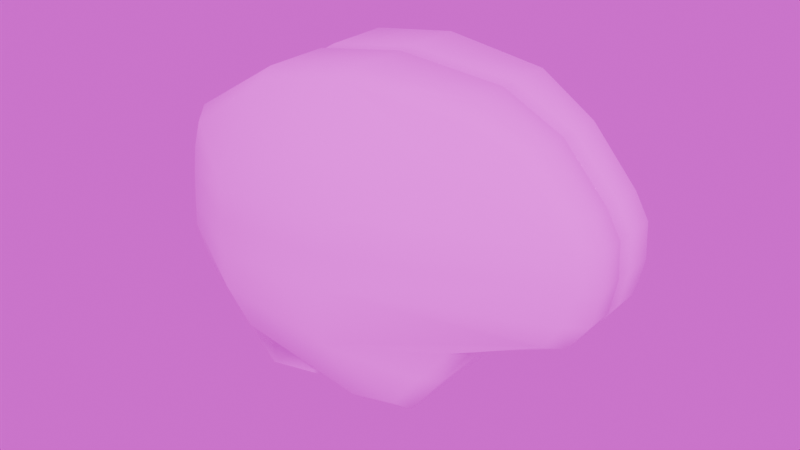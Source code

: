 # Source: brain.blend  (saved by Blender 4.5.90; exported with 4.5.12 LTS)
import bpy
from mathutils import Matrix  # noqa: F401  (used for matrix-valued properties, if any)

bpy.ops.wm.read_factory_settings(use_empty=True)
scene = bpy.context.scene
scene.name = 'Scene'

# ---- collections
col_collection = bpy.data.collections.new('Collection'); scene.collection.children.link(col_collection)

# ---- images (referenced by path relative to the original .blend; pixels are not part of the script)
import os
ASSET_DIR = os.environ.get("B2B_ASSET_DIR", "")  # directory of the original .blend (textures are referenced by path, not embedded)
HERE = os.path.dirname(os.path.abspath(__file__))  # packed textures are extracted next to this script under _unpacked/

def load_image(name, relpath, width, height, colorspace="sRGB"):
    """Load a texture the original file referenced (path relative to the .blend, or extracted next to this script)."""
    p = next((c for c in (os.path.join(HERE, relpath), os.path.join(ASSET_DIR, relpath)) if relpath and os.path.exists(c)), "")
    if p:
        img = bpy.data.images.load(p, check_existing=True)
        img.name = name
    else:  # same state as the original file: an image datablock whose file is absent (Cycles renders it pink)
        img = bpy.data.images.new(name, width, height)
        img.source = "FILE"
        img.filepath = "//" + (relpath or name)
    img.colorspace_settings.name = colorspace
    return img
img_textureatlass___flesh_png = load_image('TextureAtlass - Flesh.png', 'TextureAtlass - Flesh.png', 1024, 1024, 'sRGB')
img_studio_small_09_4k_exr = load_image('studio_small_09_4k.exr', 'studio_small_09_4k.exr', 1024, 1024, 'Linear Rec.709')

# ---- materials (node trees are filled in below, after node groups)
mat_material_003 = bpy.data.materials.new('Material.003')
mat_material_002 = bpy.data.materials.new('Material.002')

# ---- material node trees
mat_material_003.use_nodes = True; mat_material_003.node_tree.nodes.clear()
_N = mat_material_003.node_tree.nodes; _L = mat_material_003.node_tree.links
n0 = _N.new('ShaderNodeBsdfPrincipled'); n0.name = 'Principled BSDF'; n0.location = (1973, 194)
n0.inputs[2].default_value = 1.0
n0.inputs[3].default_value = 1.2
n0.inputs[20].default_value = 1.0
n0.inputs[22].default_value = (1.0, 0.5132, 0.5442, 1.0)
n1 = _N.new('ShaderNodeOutputMaterial'); n1.name = 'Material Output'; n1.location = (2372, 100)
n2 = _N.new('ShaderNodeMapping'); n2.name = 'Mapping'; n2.location = (-1298, 198)
n2.inputs[2].default_value = (0.0, 0.0, 0.6981)
n2.inputs[3].default_value = (0.7, 1.0, 1.0)
n3 = _N.new('ShaderNodeTexCoord'); n3.name = 'Texture Coordinate'; n3.location = (-1478, 198)
n4 = _N.new('ShaderNodeValToRGB'); n4.name = 'Color Ramp'; n4.location = (-6, 181)
while len(n4.color_ramp.elements) > 1: n4.color_ramp.elements.remove(n4.color_ramp.elements[-1])
n4.color_ramp.elements[0].position = 0.1127; n4.color_ramp.elements[0].color = (0.0, 0.0, 0.0, 1.0)
_e = n4.color_ramp.elements.new(1.0); _e.color = (1.0, 1.0, 1.0, 1.0)
n5 = _N.new('ShaderNodeTexVoronoi'); n5.name = 'Voronoi Texture'; n5.location = (-1092, 233)
n5.inputs[2].default_value = 25.0
n5.inputs[4].default_value = 0.0
n5.inputs[6].default_value = 0.5533
n5.inputs[8].default_value = 0.6
n6 = _N.new('ShaderNodeInvert'); n6.name = 'Invert Color'; n6.location = (-818, 205)
n6.inputs[0].default_value = 0.7
n7 = _N.new('ShaderNodeMapping'); n7.name = 'Mapping.001'; n7.location = (-1290, -200)
n7.inputs[2].default_value = (0.0, 0.0, 0.6981)
n7.inputs[3].default_value = (0.7, 0.7, 1.0)
n8 = _N.new('ShaderNodeTexCoord'); n8.name = 'Texture Coordinate.001'; n8.location = (-1470, -200)
n9 = _N.new('ShaderNodeTexVoronoi'); n9.name = 'Voronoi Texture.001'; n9.location = (-1084, -165)
n9.inputs[2].default_value = 25.0
n9.inputs[8].default_value = 0.7
n10 = _N.new('ShaderNodeInvert'); n10.name = 'Invert Color.001'; n10.location = (-846, -41)
n10.inputs[0].default_value = 0.8
n11 = _N.new('ShaderNodeMix'); n11.name = 'Mix'; n11.location = (-522, 147)
n11.data_type = 'RGBA'
n11.blend_type = 'DARKEN'
n11.inputs[0].default_value = 1.0
n12 = _N.new('ShaderNodeBrightContrast'); n12.name = 'Brightness/Contrast'; n12.location = (-225, 157)
n12.inputs[1].default_value = -0.3
n12.inputs[2].default_value = -0.7
n13 = _N.new('ShaderNodeMix'); n13.name = 'Mix.001'; n13.location = (691, 219)
n13.data_type = 'RGBA'
n13.blend_type = 'OVERLAY'
n13.inputs[0].default_value = 1.0
n13.inputs[6].default_value = (0.5972, 0.1812, 0.2423, 1.0)
n14 = _N.new('ShaderNodeBump'); n14.name = 'Bump'; n14.location = (1587, 93)
n14.inputs[1].default_value = 0.5
n15 = _N.new('ShaderNodeTexImage'); n15.name = 'Image Texture'; n15.location = (606, 564)
n15.image = img_textureatlass___flesh_png
n16 = _N.new('ShaderNodeTexWave'); n16.name = 'Wave Texture'; n16.location = (94, -222)
n16.bands_direction = 'DIAGONAL'
n16.inputs[1].default_value = 4.7
n16.inputs[2].default_value = -25.0
n17 = _N.new('ShaderNodeValToRGB'); n17.name = 'Color Ramp.001'; n17.location = (359, -217)
n17.color_ramp.interpolation = 'EASE'
while len(n17.color_ramp.elements) > 1: n17.color_ramp.elements.remove(n17.color_ramp.elements[-1])
n17.color_ramp.elements[0].position = 0.0; n17.color_ramp.elements[0].color = (0.0, 0.0, 0.0, 1.0)
_e = n17.color_ramp.elements.new(1.0); _e.color = (1.0, 0.4384, 0.4707, 1.0)
n18 = _N.new('ShaderNodeMapping'); n18.name = 'Mapping.002'; n18.location = (-84, -264)
n19 = _N.new('ShaderNodeTexCoord'); n19.name = 'Texture Coordinate.002'; n19.location = (-264, -264)
n20 = _N.new('ShaderNodeMix'); n20.name = 'Mix.002'; n20.location = (1039, 126)
n20.data_type = 'RGBA'
n20.blend_type = 'MULTIPLY'
n20.inputs[0].default_value = 0.2
n21 = _N.new('ShaderNodeTexNoise'); n21.name = 'Noise Texture'; n21.location = (719, -55)
n21.inputs[3].default_value = 15.0
n21.inputs[4].default_value = 1.0
n22 = _N.new('ShaderNodeMix'); n22.name = 'Mix.003'; n22.location = (1303, 15)
n22.data_type = 'RGBA'
n22.blend_type = 'MULTIPLY'
n22.inputs[0].default_value = 0.2267
_L.new(n2.outputs[0], n5.inputs[0])
_L.new(n7.outputs[0], n9.inputs[0])
_L.new(n10.outputs[0], n11.inputs[7])
_L.new(n6.outputs[0], n11.inputs[6])
_L.new(n5.outputs[0], n6.inputs[1])
_L.new(n9.outputs[0], n10.inputs[1])
_L.new(n8.outputs[2], n7.inputs[0])
_L.new(n3.outputs[2], n2.inputs[0])
_L.new(n11.outputs[2], n12.inputs[0])
_L.new(n4.outputs[0], n13.inputs[7])
_L.new(n16.outputs[0], n17.inputs[0])
_L.new(n18.outputs[0], n16.inputs[0])
_L.new(n19.outputs[2], n18.inputs[0])
_L.new(n12.outputs[0], n4.inputs[0])
_L.new(n13.outputs[2], n20.inputs[6])
_L.new(n21.outputs[0], n20.inputs[7])
_L.new(n20.outputs[2], n22.inputs[6])
_L.new(n17.outputs[0], n22.inputs[7])
_L.new(n15.outputs[0], n0.inputs[0])
_L.new(n0.outputs[0], n1.inputs[0])
_L.new(n15.outputs[0], n14.inputs[3])
n1.is_active_output = True
mat_material_002.use_nodes = True; mat_material_002.node_tree.nodes.clear()
_N = mat_material_002.node_tree.nodes; _L = mat_material_002.node_tree.links
n0 = _N.new('ShaderNodeOutputMaterial'); n0.name = 'Material Output'; n0.location = (1581, 336)
n1 = _N.new('ShaderNodeBsdfPrincipled'); n1.name = 'Principled BSDF.001'; n1.location = (1220, 296)
n1.inputs[2].default_value = 1.0
n1.inputs[3].default_value = 1.2
n1.inputs[20].default_value = 1.0
n1.inputs[22].default_value = (1.0, 0.5132, 0.5442, 1.0)
n2 = _N.new('ShaderNodeMapping'); n2.name = 'Mapping'; n2.location = (-2051, 300)
n2.inputs[2].default_value = (0.0, 0.0, 0.6981)
n2.inputs[3].default_value = (2.0, 1.0, 1.0)
n3 = _N.new('ShaderNodeTexCoord'); n3.name = 'Texture Coordinate'; n3.location = (-2231, 300)
n4 = _N.new('ShaderNodeValToRGB'); n4.name = 'Color Ramp'; n4.location = (-759, 282)
while len(n4.color_ramp.elements) > 1: n4.color_ramp.elements.remove(n4.color_ramp.elements[-1])
n4.color_ramp.elements[0].position = 0.1127; n4.color_ramp.elements[0].color = (0.0, 0.0, 0.0, 1.0)
_e = n4.color_ramp.elements.new(1.0); _e.color = (1.0, 1.0, 1.0, 1.0)
n5 = _N.new('ShaderNodeTexVoronoi'); n5.name = 'Voronoi Texture'; n5.location = (-1845, 335)
n5.inputs[2].default_value = 50.0
n5.inputs[4].default_value = 0.0
n5.inputs[6].default_value = 0.5533
n5.inputs[8].default_value = 0.35
n6 = _N.new('ShaderNodeInvert'); n6.name = 'Invert Color'; n6.location = (-1571, 307)
n6.inputs[0].default_value = 0.7823
n7 = _N.new('ShaderNodeMapping'); n7.name = 'Mapping.001'; n7.location = (-2043, -100)
n7.inputs[3].default_value = (6.0, 0.3, 1.0)
n8 = _N.new('ShaderNodeTexCoord'); n8.name = 'Texture Coordinate.001'; n8.location = (-2223, -98)
n9 = _N.new('ShaderNodeTexVoronoi'); n9.name = 'Voronoi Texture.001'; n9.location = (-1837, -64)
n9.inputs[2].default_value = 50.0
n9.inputs[8].default_value = 0.8
n10 = _N.new('ShaderNodeInvert'); n10.name = 'Invert Color.001'; n10.location = (-1599, 61)
n11 = _N.new('ShaderNodeMix'); n11.name = 'Mix'; n11.location = (-1275, 249)
n11.data_type = 'RGBA'
n11.blend_type = 'DARKEN'
n11.inputs[0].default_value = 1.0
n12 = _N.new('ShaderNodeBrightContrast'); n12.name = 'Brightness/Contrast'; n12.location = (-978, 258)
n12.inputs[1].default_value = -0.3
n12.inputs[2].default_value = -0.8
n13 = _N.new('ShaderNodeMix'); n13.name = 'Mix.001'; n13.location = (-62, 321)
n13.data_type = 'RGBA'
n13.blend_type = 'OVERLAY'
n13.inputs[0].default_value = 0.9067
n13.inputs[6].default_value = (0.5972, 0.1812, 0.2423, 1.0)
n14 = _N.new('ShaderNodeBump'); n14.name = 'Bump'; n14.location = (804, 195)
n14.inputs[1].default_value = 2.0
n15 = _N.new('ShaderNodeTexImage'); n15.name = 'Image Texture'; n15.location = (-147, 666)
n15.image = img_textureatlass___flesh_png
n16 = _N.new('ShaderNodeTexWave'); n16.name = 'Wave Texture'; n16.location = (-659, -121)
n16.wave_type = 'RINGS'
n16.bands_direction = 'DIAGONAL'
n16.rings_direction = 'Y'
n16.inputs[1].default_value = 25.0
n16.inputs[2].default_value = 15.0
n17 = _N.new('ShaderNodeValToRGB'); n17.name = 'Color Ramp.001'; n17.location = (-394, -116)
n17.color_ramp.interpolation = 'EASE'
while len(n17.color_ramp.elements) > 1: n17.color_ramp.elements.remove(n17.color_ramp.elements[-1])
n17.color_ramp.elements[0].position = 0.0; n17.color_ramp.elements[0].color = (0.08191, 0.01264, 0.01227, 1.0)
_e = n17.color_ramp.elements.new(1.0); _e.color = (0.2042, 0.03705, 0.04947, 1.0)
n18 = _N.new('ShaderNodeMapping'); n18.name = 'Mapping.002'; n18.location = (-837, -162)
n19 = _N.new('ShaderNodeTexCoord'); n19.name = 'Texture Coordinate.002'; n19.location = (-1017, -162)
n20 = _N.new('ShaderNodeTexNoise'); n20.name = 'Noise Texture'; n20.location = (157, -113)
n20.inputs[3].default_value = 15.0
n20.inputs[4].default_value = 1.0
n21 = _N.new('ShaderNodeMix'); n21.name = 'Mix.003'; n21.location = (550, 117)
n21.data_type = 'RGBA'
n21.blend_type = 'MULTIPLY'
n21.inputs[0].default_value = 1.0
n22 = _N.new('ShaderNodeMapping'); n22.name = 'Mapping.003'; n22.location = (-327, 626)
n23 = _N.new('ShaderNodeTexCoord'); n23.name = 'Texture Coordinate.003'; n23.location = (-507, 626)
_L.new(n2.outputs[0], n5.inputs[0])
_L.new(n7.outputs[0], n9.inputs[0])
_L.new(n10.outputs[0], n11.inputs[7])
_L.new(n6.outputs[0], n11.inputs[6])
_L.new(n5.outputs[0], n6.inputs[1])
_L.new(n9.outputs[0], n10.inputs[1])
_L.new(n8.outputs[2], n7.inputs[0])
_L.new(n3.outputs[2], n2.inputs[0])
_L.new(n11.outputs[2], n12.inputs[0])
_L.new(n4.outputs[0], n13.inputs[7])
_L.new(n16.outputs[0], n17.inputs[0])
_L.new(n18.outputs[0], n16.inputs[0])
_L.new(n19.outputs[2], n18.inputs[0])
_L.new(n12.outputs[0], n4.inputs[0])
_L.new(n20.outputs[0], n21.inputs[7])
_L.new(n13.outputs[2], n21.inputs[6])
_L.new(n1.outputs[0], n0.inputs[0])
_L.new(n15.outputs[0], n1.inputs[0])
_L.new(n22.outputs[0], n15.inputs[0])
_L.new(n23.outputs[2], n22.inputs[0])
n0.is_active_output = True

# ---- world
world_world = bpy.data.worlds.new('World'); scene.world = world_world
world_world.use_nodes = True; world_world.node_tree.nodes.clear()
_N = world_world.node_tree.nodes; _L = world_world.node_tree.links
n0 = _N.new('ShaderNodeOutputWorld'); n0.name = 'World Output'; n0.location = (200, 100)
n1 = _N.new('ShaderNodeBackground'); n1.name = 'Background'; n1.location = (-200, 100)
n2 = _N.new('ShaderNodeTexEnvironment'); n2.name = 'Environment Texture'; n2.location = (-490, 75)
n2.image = img_studio_small_09_4k_exr
_L.new(n1.outputs[0], n0.inputs[0])
_L.new(n2.outputs[0], n1.inputs[0])
n0.is_active_output = True
world_world.color = (0.05088, 0.05088, 0.05088)
world_world.sun_shadow_jitter_overblur = 0.0

# ---- meshes
me_cube_001 = bpy.data.meshes.new('Cube.001')
me_cube_001.from_pydata([(-0.5594, -0.6305, -0.3564), (-0.5594, 0.6305, -0.3564), (0.5024, -0.3534, 0.3732), (0.5024, 0.3534, 0.3732), (0.003167, -0.6305, -0.4177), (0.003167, 0.6305, -0.4177), (0.04692, -0.6305, 0.163), (0.001231, -0.6305, -0.1624), (0.0141, -0.6305, 0.0001723), (0.04692, 0.6305, 0.163), (0.001231, 0.6305, -0.1624), (0.0141, 0.6305, 0.0001723), (-0.5654, 0.6305, -0.1923), (-0.5552, 0.6305, 0.1311), (-0.5648, 0.6305, -0.03039), (-0.5654, -0.6305, -0.1923), (-0.5552, -0.6305, 0.1311), (-0.5648, -0.6305, -0.03039), (-1.068, -0.3011, -0.5156), (-1.0, -0.1614, -0.6434), (-0.8705, -0.4531, 0.2809), (-0.9307, -0.3632, 0.3208), (-1.068, 0.3011, -0.5156), (-0.9922, 0.1585, -0.6441), (-0.8705, 0.4531, 0.2809), (-0.9307, 0.3632, 0.3208), (0.005839, 0.45, -0.7701), (0.006334, 0.3769, -0.8353), (-0.06385, 0.301, 0.6716), (-0.05332, 0.3674, 0.6233), (0.006334, -0.3769, -0.8353), (0.005839, -0.45, -0.7701), (-0.05332, -0.3674, 0.6233), (-0.06385, -0.301, 0.6716), (-0.5503, 0.519, -0.607), (-0.5424, 0.3953, -0.6871), (-0.5151, -0.4138, 0.534), (-0.5096, -0.345, 0.5893), (-0.5151, 0.4138, 0.534), (-0.5096, 0.345, 0.5893), (-0.5503, -0.519, -0.607), (-0.5424, -0.3953, -0.6871), (-1.211, 0.2179, -0.3744), (-1.14, 0.2982, -0.3725), (0.8298, 0.2465, -0.2879), (0.8932, 0.1715, -0.3042), (0.8932, -0.1715, -0.3042), (0.8311, -0.2465, -0.2857), (-1.14, -0.2982, -0.3725), (-1.211, -0.2179, -0.3744), (0.8305, -0.2456, 0.2953), (0.9404, -0.1723, 0.2692), (0.447, -0.2369, 0.6363), (0.4625, -0.2971, 0.5627), (0.7295, -0.1792, 0.5009), (0.6705, -0.2523, 0.4677), (0.4625, 0.2971, 0.5627), (0.447, 0.2369, 0.6363), (0.9404, 0.1723, 0.2692), (0.8305, 0.2456, 0.2953), (0.7295, 0.1792, 0.5009), (0.6705, 0.2523, 0.4677), (0.2203, -0.4262, -0.7345), (0.2595, -0.3499, -0.7916), (0.5303, -0.2954, -0.4084), (0.4546, -0.3775, -0.4098), (0.4211, -0.3564, -0.5697), (0.3581, -0.4313, -0.5468), (0.4546, 0.3775, -0.4098), (0.5303, 0.2954, -0.4084), (0.2595, 0.3499, -0.7916), (0.2203, 0.4262, -0.7345), (0.4211, 0.3564, -0.5697), (0.3581, 0.4313, -0.5468), (-0.9913, -0.3873, 0.1077), (-1.069, -0.3033, 0.1035), (-1.178, -0.2383, -0.2245), (-1.106, -0.3201, -0.2207), (-1.131, -0.2668, -0.06035), (-1.057, -0.35, -0.05642), (-1.069, 0.3033, 0.1035), (-0.9913, 0.3873, 0.1077), (-1.106, 0.3201, -0.2207), (-1.178, 0.2383, -0.2245), (-1.057, 0.35, -0.05642), (-1.131, 0.2668, -0.06035), (0.9849, 0.1721, -0.1687), (0.9009, 0.2454, -0.1682), (0.9232, 0.2457, 0.1569), (1.006, 0.1725, 0.1563), (1.015, 0.1724, -0.006372), (0.9298, 0.2451, -0.005817), (0.9009, -0.2454, -0.1682), (0.9849, -0.1721, -0.1687), (1.006, -0.1725, 0.1563), (0.9232, -0.2457, 0.1569), (0.9298, -0.2451, -0.005817), (1.015, -0.1724, -0.006372), (0.513, -2.561e-08, -0.4002), (0.4069, -2.515e-08, -0.557), (-1.042, -4.657e-10, 0.09739), (-1.148, -4.657e-10, -0.2214), (-1.102, -2.515e-08, -0.0619), (0.9548, 0.0, -0.1672), (0.9837, 0.0, -0.00943), (0.9751, 0.0, 0.1487), (-0.1166, -1.082e-07, -0.7881), (-0.2781, -0.6305, -0.387), (-0.2781, 0.6305, -0.387), (-0.2542, 0.6305, 0.147), (-0.2754, 0.6305, -0.01511), (-0.2821, 0.6305, -0.1773), (-0.2542, -0.6305, 0.147), (-0.2754, -0.6305, -0.01511), (-0.2821, -0.6305, -0.1773), (-0.2867, 0.323, 0.6305), (-0.2842, 0.3906, 0.5786), (-0.3531, -0.3448, -0.7373), (-0.2722, -0.4845, -0.6885), (-0.3625, 0.3401, -0.7357), (-0.2722, 0.4845, -0.6885), (-0.2867, -0.323, 0.6305), (-0.2842, -0.3906, 0.5786), (-0.3071, 0.1858, -0.7464), (-0.5481, 0.4452, -0.6844), (-1.134, 0.2273, -0.6231), (-0.268, 0.411, -0.7591), (-1.134, -0.2273, -0.6231), (-0.5481, -0.4452, -0.6844), (-1.005, 1.232e-08, -0.6357), (-0.267, -0.411, -0.7588), (-0.8837, -8.625e-05, -0.9611), (-0.4443, 0.2032, -0.9674), (-0.5358, -0.2863, -0.95), (-0.4444, -0.2033, -0.9674), (-0.542, -0.3953, -0.8683), (-1.024, 9.01e-07, -0.8949), (-0.3071, -0.1858, -0.7464), (-0.542, 0.3953, -0.8683), (-0.9844, 0.1585, -0.8909), (-0.3626, 0.3401, -0.8705), (-0.9925, -0.1614, -0.8919), (-0.3533, -0.3448, -0.8685), (-0.3078, 0.1858, -0.8578), (-0.3078, -0.1858, -0.8578), (-0.5358, 0.2861, -0.95), (-0.8554, 0.1146, -0.9653), (-0.392, 0.2462, -0.9494), (-0.8613, -0.1169, -0.9637), (-0.3863, -0.2497, -0.9499), (-0.3023, -1.45e-06, -0.8928), (-0.6455, -8.624e-05, -0.978), (-0.1583, -0.1098, -0.7879), (-1.03, -0.03965, -0.6408), (-1.029, 0.03965, -0.6409), (-1.03, 2.358e-07, -0.6946), (-1.211, 0.03965, -0.3744), (-1.211, -0.03965, -0.3744), (-1.069, -0.03965, 0.1035), (-1.069, 0.03965, 0.1035), (-0.9307, 0.03965, 0.3208), (-0.9307, -0.03965, 0.3208), (-0.5096, -0.03965, 0.5893), (-0.5096, 0.03965, 0.5893), (0.006334, -0.03965, -0.8353), (0.006334, 0.03965, -0.8353), (0.2595, -0.03965, -0.7916), (0.2595, 0.03965, -0.7916), (-0.06385, 0.03965, 0.6716), (-0.06385, -0.03965, 0.6716), (0.447, 0.03965, 0.6363), (0.447, -0.03965, 0.6363), (-1.178, 0.03965, -0.2245), (-1.178, -0.03965, -0.2245), (0.5303, 0.03965, -0.4084), (0.5303, -0.03965, -0.4084), (0.8932, -0.03965, -0.3042), (0.8932, 0.03965, -0.3042), (0.9849, -0.03965, -0.1687), (0.9849, 0.03965, -0.1687), (0.7295, -0.03965, 0.5009), (0.7295, 0.03965, 0.5009), (0.9404, 0.03965, 0.2692), (0.9404, -0.03965, 0.2692), (1.006, 0.03965, 0.1563), (1.006, -0.03965, 0.1563), (0.4211, -0.03965, -0.5697), (0.4211, 0.03965, -0.5697), (-1.131, -0.03965, -0.06035), (-1.131, 0.03965, -0.06035), (1.015, -0.03965, -0.006372), (1.015, 0.03965, -0.006372), (-0.2867, 0.03965, 0.6305), (-0.2867, -0.03965, 0.6305), (-0.1583, 0.1098, -0.7879), (-0.3071, 0.009772, -0.7464), (-1.135, 0.03965, -0.6256), (-1.135, -0.03965, -0.6256), (0.2498, -4.936e-08, -0.7727), (0.4321, -4.983e-08, 0.6153), (0.7067, -1.211e-08, 0.4837), (0.9116, -4.657e-10, 0.2585), (0.8658, 0.0, -0.2989), (-1.179, -4.657e-10, -0.3672), (-0.06451, 2.421e-08, 0.6496), (-0.2812, 2.375e-08, 0.6096), (0.003706, 0.0, -0.8152), (-0.9071, 4.843e-08, 0.3086), (-0.4978, 2.375e-08, 0.5696), (-1.106, -2.421e-08, -0.6114), (-0.3976, -8.623e-05, -0.9642)], [], [(81, 24, 13), (109, 9, 11, 110), (110, 11, 10, 111), (112, 16, 17, 113), (113, 17, 15, 114), (107, 114, 15, 0), (74, 16, 20), (108, 111, 10, 5), (43, 22, 125, 42), (124, 125, 22, 34), (37, 21, 20, 36), (115, 28, 29, 116), (130, 30, 31, 118), (126, 124, 34, 120), (121, 37, 36, 122), (25, 39, 38, 24), (127, 128, 40, 18), (18, 48, 49, 127), (51, 54, 55, 50), (54, 52, 53, 55), (57, 60, 61, 56), (60, 58, 59, 61), (56, 29, 28, 57), (32, 53, 52, 33), (63, 66, 67, 62), (66, 64, 65, 67), (69, 72, 73, 68), (72, 70, 71, 73), (68, 44, 45, 69), (47, 65, 64, 46), (26, 71, 70, 27), (62, 31, 30, 63), (97, 94, 95, 96), (93, 97, 96, 92), (75, 78, 79, 74), (78, 76, 77, 79), (91, 88, 89, 90), (87, 91, 90, 86), (81, 84, 85, 80), (84, 82, 83, 85), (21, 75, 74, 20), (48, 77, 76, 49), (82, 43, 42, 83), (24, 81, 80, 25), (88, 59, 58, 89), (50, 95, 94, 51), (44, 87, 86, 45), (92, 47, 46, 93), (169, 171, 199, 204), (147, 150, 210, 132), (40, 0, 48, 18), (181, 170, 199, 200), (16, 36, 20), (22, 43, 1, 34), (24, 38, 13), (26, 5, 71), (126, 27, 194, 123), (120, 108, 5, 26), (109, 116, 29, 9), (9, 29, 56, 3), (118, 107, 0, 40), (31, 62, 4), (2, 53, 32, 6), (112, 122, 36, 16), (43, 82, 12, 1), (5, 10, 87, 44), (159, 189, 102, 100), (5, 44, 68), (175, 186, 99, 98), (47, 92, 7, 4), (4, 65, 47), (0, 15, 77, 48), (95, 50, 2, 6), (50, 55, 2), (156, 196, 209, 203), (185, 190, 104, 105), (170, 168, 204, 199), (55, 53, 2), (56, 61, 3), (61, 59, 3), (88, 9, 3, 59), (62, 67, 4), (160, 159, 100, 207), (67, 65, 4), (68, 73, 5), (73, 71, 5), (16, 74, 79, 17), (17, 79, 77, 15), (81, 13, 14, 84), (84, 14, 12, 82), (11, 91, 87, 10), (9, 88, 91, 11), (96, 8, 7, 92), (95, 6, 8, 96), (192, 163, 208, 205), (178, 176, 202, 103), (191, 184, 105, 104), (162, 193, 205, 208), (193, 169, 204, 205), (187, 174, 98, 99), (180, 183, 201, 200), (184, 182, 201, 105), (188, 158, 100, 102), (134, 210, 150, 149), (183, 185, 105, 201), (158, 161, 207, 100), (6, 32, 122, 112), (31, 4, 107, 118), (13, 38, 116, 109), (34, 1, 108, 120), (137, 152, 30, 130), (33, 121, 122, 32), (27, 126, 120, 26), (128, 130, 118, 40), (39, 115, 116, 38), (1, 12, 111, 108), (4, 7, 114, 107), (8, 113, 114, 7), (6, 112, 113, 8), (14, 110, 111, 12), (13, 109, 110, 14), (133, 148, 151, 134), (35, 23, 125, 124), (119, 35, 124, 126), (19, 41, 128, 127), (168, 192, 205, 204), (182, 181, 200, 201), (41, 117, 130, 128), (197, 157, 203, 209), (119, 123, 143, 140), (117, 137, 130), (123, 119, 126), (137, 117, 142, 144), (41, 19, 141, 135), (35, 119, 140, 138), (137, 144, 150), (23, 35, 138, 139), (123, 150, 143), (117, 41, 135, 142), (142, 135, 133, 149), (136, 139, 146, 131), (140, 143, 150, 147), (141, 136, 131, 148), (144, 142, 149, 150), (135, 141, 148, 133), (138, 140, 147, 145), (139, 138, 145, 146), (131, 146, 151), (145, 147, 132), (210, 134, 151), (133, 134, 149), (148, 131, 151), (137, 150, 195), (150, 123, 195), (157, 173, 101, 203), (173, 188, 102, 101), (163, 160, 207, 208), (154, 155, 129), (171, 180, 200, 199), (172, 156, 203, 101), (189, 172, 101, 102), (161, 162, 208, 207), (155, 153, 129), (153, 197, 209, 129), (174, 177, 202, 98), (186, 166, 198, 99), (196, 154, 129, 209), (176, 175, 98, 202), (179, 191, 104, 103), (165, 167, 198, 206), (167, 187, 99, 198), (164, 152, 106, 206), (177, 179, 103, 202), (194, 165, 206, 106), (190, 178, 103, 104), (166, 164, 206, 198), (19, 153, 155, 136, 141), (153, 19, 127, 197), (155, 154, 23, 139, 136), (23, 154, 196, 125), (156, 172, 83, 42), (127, 49, 157, 197), (196, 156, 42, 125), (49, 76, 173, 157), (75, 21, 161, 158), (159, 80, 85, 189), (75, 158, 188, 78), (159, 160, 25, 80), (39, 25, 160, 163), (162, 161, 21, 37), (193, 162, 37, 121), (115, 39, 163, 192), (152, 164, 30), (27, 70, 167, 165), (164, 166, 63, 30), (27, 165, 194), (63, 166, 186, 66), (167, 70, 72, 187), (28, 115, 192, 168), (171, 169, 33, 52), (57, 28, 168, 170), (169, 193, 121, 33), (171, 52, 54, 180), (57, 170, 181, 60), (189, 85, 83, 172), (78, 188, 173, 76), (69, 45, 177, 174), (66, 186, 175, 64), (187, 72, 69, 174), (175, 176, 46, 64), (176, 178, 93, 46), (45, 86, 179, 177), (190, 97, 93, 178), (90, 191, 179, 86), (60, 181, 182, 58), (180, 54, 51, 183), (185, 183, 51, 94), (89, 58, 182, 184), (185, 94, 97, 190), (89, 184, 191, 90), (194, 106, 195, 123), (106, 152, 137, 195), (151, 132, 210), (146, 145, 132, 151)])
me_cube_001.polygons.foreach_set('use_smooth', [1, 1, 1, 1, 1, 1, 1, 1, 1, 1, 1, 1, 1, 1, 1, 1, 1, 1, 1, 1, 1, 1, 1, 1, 1, 1, 1, 1, 1, 1, 1, 1, 1, 1, 1, 1, 1, 1, 1, 1, 1, 1, 1, 1, 1, 1, 1, 1, 1, 1, 1, 1, 1, 1, 1, 1, 1, 1, 1, 1, 1, 1, 1, 1, 1, 1, 1, 1, 1, 1, 1, 1, 1, 1, 1, 1, 1, 1, 1, 1, 1, 1, 1, 1, 1, 1, 1, 1, 1, 1, 1, 1, 1, 1, 1, 1, 1, 1, 1, 1, 1, 1, 1, 1, 1, 1, 1, 1, 1, 1, 1, 1, 1, 1, 1, 1, 1, 1, 1, 1, 1, 1, 1, 1, 1, 1, 1, 1, 1, 1, 1, 1, 1, 1, 1, 1, 1, 1, 1, 1, 1, 1, 1, 1, 1, 1, 1, 1, 1, 1, 1, 1, 1, 1, 1, 1, 1, 1, 1, 1, 1, 1, 1, 1, 1, 1, 1, 1, 1, 1, 1, 1, 1, 1, 1, 1, 1, 1, 1, 1, 1, 1, 1, 1, 1, 1, 1, 1, 1, 1, 1, 1, 1, 1, 1, 1, 1, 1, 1, 1, 1, 1, 1, 1, 1, 1, 1, 1, 1, 1, 1, 1, 1, 1, 1, 1, 1, 1, 1, 1, 0, 0, 1, 1])
me_cube_001.polygons.foreach_set('material_index', [0, 0, 0, 0, 0, 0, 0, 0, 0, 0, 0, 0, 0, 0, 0, 0, 0, 0, 0, 0, 0, 0, 0, 0, 0, 0, 0, 0, 0, 0, 0, 0, 0, 0, 0, 0, 0, 0, 0, 0, 0, 0, 0, 0, 0, 0, 0, 0, 0, 1, 0, 0, 0, 0, 0, 0, 0, 0, 0, 0, 0, 0, 0, 0, 0, 0, 0, 0, 0, 0, 0, 0, 0, 0, 0, 0, 0, 0, 0, 0, 0, 0, 0, 0, 0, 0, 0, 0, 0, 0, 0, 0, 0, 0, 0, 0, 0, 0, 0, 0, 0, 0, 0, 1, 0, 0, 0, 0, 0, 0, 0, 0, 0, 0, 0, 0, 0, 0, 0, 0, 0, 1, 0, 0, 0, 0, 0, 0, 0, 1, 0, 0, 1, 1, 1, 1, 1, 1, 1, 1, 1, 1, 1, 1, 1, 1, 1, 1, 1, 1, 1, 1, 1, 1, 0, 0, 0, 1, 0, 0, 0, 0, 1, 0, 0, 0, 0, 0, 0, 0, 0, 0, 0, 0, 0, 0, 1, 0, 1, 0, 0, 0, 0, 0, 0, 0, 0, 0, 0, 0, 0, 0, 0, 0, 0, 0, 0, 0, 0, 0, 0, 0, 0, 0, 0, 0, 0, 0, 0, 0, 0, 0, 0, 0, 0, 0, 0, 0, 0, 0, 0, 0, 1, 1])
_uv = me_cube_001.uv_layers.new(name='UVMap')
_uv.uv.foreach_set('vector', [0.6183, 0.5474, 0.5854, 0.5593, 0.5479, 0.5123, 0.504, 0.4999, 0.46, 0.4879, 0.4727, 0.4641, 0.5165, 0.4757, 0.5165, 0.4757, 0.4727, 0.4641, 0.4831, 0.4399, 0.5272, 0.4511, 0.2566, 0.7535, 0.2695, 0.7972, 0.2469, 0.8093, 0.2326, 0.7663, 0.2326, 0.7663, 0.2469, 0.8093, 0.2231, 0.8201, 0.2081, 0.7773, 0.1753, 0.7901, 0.2081, 0.7773, 0.2231, 0.8201, 0.1979, 0.83, 0.3056, 0.8672, 0.2695, 0.7972, 0.317, 0.8341, 0.5397, 0.4183, 0.5272, 0.4511, 0.4831, 0.4399, 0.4968, 0.4015, 0.6775, 0.4912, 0.6791, 0.4639, 0.7019, 0.4571, 0.6928, 0.4993, 0.6111, 0.3836, 0.7019, 0.4571, 0.6791, 0.4639, 0.6003, 0.3987, 0.3517, 0.7635, 0.3323, 0.8427, 0.317, 0.8341, 0.3379, 0.7672, 0.4779, 0.5931, 0.4407, 0.5866, 0.4439, 0.5734, 0.4815, 0.5789, 0.1029, 0.8109, 0.08509, 0.763, 0.1001, 0.7623, 0.1215, 0.8085, 0.5598, 0.3458, 0.6111, 0.3836, 0.6003, 0.3987, 0.5574, 0.3643, 0.3495, 0.7262, 0.3517, 0.7635, 0.3379, 0.7672, 0.3354, 0.73, 0.5942, 0.5744, 0.5152, 0.5948, 0.5187, 0.581, 0.5854, 0.5593, 0.2164, 0.9522, 0.1418, 0.862, 0.1567, 0.8511, 0.2229, 0.9292, 0.2229, 0.9292, 0.2502, 0.9272, 0.2585, 0.9423, 0.2164, 0.9522, 0.2214, 0.548, 0.2717, 0.5692, 0.2667, 0.5848, 0.2306, 0.5689, 0.2717, 0.5692, 0.3068, 0.6098, 0.2915, 0.6143, 0.2667, 0.5848, 0.3609, 0.5517, 0.32, 0.5172, 0.3355, 0.512, 0.3653, 0.5364, 0.32, 0.5172, 0.2981, 0.4671, 0.3191, 0.476, 0.3355, 0.512, 0.3653, 0.5364, 0.4439, 0.5734, 0.4407, 0.5866, 0.3609, 0.5517, 0.3294, 0.6924, 0.2915, 0.6143, 0.3068, 0.6098, 0.3426, 0.6891, 0.08367, 0.7205, 0.1073, 0.6814, 0.1183, 0.6927, 0.09801, 0.7256, 0.1073, 0.6814, 0.1202, 0.6484, 0.1318, 0.6651, 0.1183, 0.6927, 0.3974, 0.3647, 0.4303, 0.3514, 0.4416, 0.3623, 0.4142, 0.3761, 0.4303, 0.3514, 0.4692, 0.3274, 0.4744, 0.3417, 0.4416, 0.3623, 0.4142, 0.3761, 0.3444, 0.3801, 0.3296, 0.3722, 0.3974, 0.3647, 0.1352, 0.595, 0.1318, 0.6651, 0.1202, 0.6484, 0.1269, 0.5805, 0.5111, 0.3434, 0.4744, 0.3417, 0.4692, 0.3274, 0.5116, 0.3284, 0.09801, 0.7256, 0.1001, 0.7623, 0.08509, 0.763, 0.08367, 0.7205, 0.1728, 0.5504, 0.1998, 0.5457, 0.204, 0.5623, 0.1772, 0.5682, 0.1474, 0.562, 0.1728, 0.5504, 0.1772, 0.5682, 0.152, 0.5795, 0.3167, 0.8821, 0.2992, 0.9061, 0.2889, 0.8906, 0.3056, 0.8672, 0.2992, 0.9061, 0.2787, 0.9266, 0.2696, 0.9108, 0.2889, 0.8906, 0.3178, 0.4226, 0.3123, 0.4495, 0.2956, 0.4455, 0.3, 0.4185, 0.3289, 0.3973, 0.3178, 0.4226, 0.3, 0.4185, 0.3113, 0.3929, 0.6183, 0.5474, 0.6415, 0.5304, 0.6571, 0.5405, 0.6334, 0.5583, 0.6415, 0.5304, 0.6615, 0.5108, 0.6774, 0.5197, 0.6571, 0.5405, 0.3323, 0.8427, 0.3167, 0.8821, 0.3056, 0.8672, 0.317, 0.8341, 0.2502, 0.9272, 0.2696, 0.9108, 0.2787, 0.9266, 0.2585, 0.9423, 0.6615, 0.5108, 0.6775, 0.4912, 0.6928, 0.4993, 0.6774, 0.5197, 0.5854, 0.5593, 0.6183, 0.5474, 0.6334, 0.5583, 0.5942, 0.5744, 0.3123, 0.4495, 0.3191, 0.476, 0.2981, 0.4671, 0.2956, 0.4455, 0.2306, 0.5689, 0.204, 0.5623, 0.1998, 0.5457, 0.2214, 0.548, 0.3444, 0.3801, 0.3289, 0.3973, 0.3113, 0.3929, 0.3296, 0.3722, 0.152, 0.5795, 0.1352, 0.595, 0.1269, 0.5805, 0.1474, 0.562, 0.3822, 0.6724, 0.3317, 0.5892, 0.3389, 0.5859, 0.3891, 0.6692, 0.9179, 0.1747, 0.8798, 0.2069, 0.872, 0.1748, 0.9092, 0.1642, 0.1567, 0.8511, 0.1979, 0.83, 0.2502, 0.9272, 0.2229, 0.9292, 0.3005, 0.5294, 0.3406, 0.5769, 0.3374, 0.5842, 0.2945, 0.535, 0.2695, 0.7972, 0.3379, 0.7672, 0.317, 0.8341, 0.6791, 0.4639, 0.6775, 0.4912, 0.5797, 0.4402, 0.6003, 0.3987, 0.5854, 0.5593, 0.5187, 0.581, 0.5479, 0.5123, 0.5111, 0.3434, 0.4968, 0.4015, 0.4744, 0.3417, 0.5598, 0.3458, 0.5116, 0.3284, 0.5396, 0.2878, 0.5672, 0.3046, 0.5574, 0.3643, 0.5397, 0.4183, 0.4968, 0.4015, 0.5111, 0.3434, 0.504, 0.4999, 0.4815, 0.5789, 0.4439, 0.5734, 0.46, 0.4879, 0.46, 0.4879, 0.4439, 0.5734, 0.3653, 0.5364, 0.3699, 0.5035, 0.1215, 0.8085, 0.1753, 0.7901, 0.1979, 0.83, 0.1567, 0.8511, 0.1001, 0.7623, 0.09801, 0.7256, 0.1581, 0.7475, 0.2586, 0.6193, 0.2915, 0.6143, 0.3294, 0.6924, 0.244, 0.7096, 0.2566, 0.7535, 0.3354, 0.73, 0.3379, 0.7672, 0.2695, 0.7972, 0.6775, 0.4912, 0.6615, 0.5108, 0.5702, 0.4655, 0.5797, 0.4402, 0.4968, 0.4015, 0.4831, 0.4399, 0.3289, 0.3973, 0.3444, 0.3801, 0.6586, 0.593, 0.6841, 0.5666, 0.6891, 0.5733, 0.6623, 0.6004, 0.4968, 0.4015, 0.3444, 0.3801, 0.4142, 0.3761, 0.07884, 0.6278, 0.0602, 0.6579, 0.05385, 0.6543, 0.07168, 0.6258, 0.1352, 0.595, 0.152, 0.5795, 0.1964, 0.7333, 0.1581, 0.7475, 0.1581, 0.7475, 0.1318, 0.6651, 0.1352, 0.595, 0.1979, 0.83, 0.2231, 0.8201, 0.2696, 0.9108, 0.2502, 0.9272, 0.204, 0.5623, 0.2306, 0.5689, 0.2586, 0.6193, 0.244, 0.7096, 0.2306, 0.5689, 0.2667, 0.5848, 0.2586, 0.6193, 0.7184, 0.5109, 0.7313, 0.4623, 0.7395, 0.4635, 0.7259, 0.5147, 0.1996, 0.5238, 0.1663, 0.5296, 0.1628, 0.5219, 0.1995, 0.5153, 0.3406, 0.5769, 0.4244, 0.6264, 0.4214, 0.6334, 0.3374, 0.5842, 0.2667, 0.5848, 0.2915, 0.6143, 0.2586, 0.6193, 0.3653, 0.5364, 0.3355, 0.512, 0.3699, 0.5035, 0.3355, 0.512, 0.3191, 0.476, 0.3699, 0.5035, 0.3123, 0.4495, 0.46, 0.4879, 0.3699, 0.5035, 0.3191, 0.476, 0.09801, 0.7256, 0.1183, 0.6927, 0.1581, 0.7475, 0.6131, 0.6242, 0.6586, 0.593, 0.6623, 0.6004, 0.6138, 0.6322, 0.1183, 0.6927, 0.1318, 0.6651, 0.1581, 0.7475, 0.4142, 0.3761, 0.4416, 0.3623, 0.4968, 0.4015, 0.4416, 0.3623, 0.4744, 0.3417, 0.4968, 0.4015, 0.2695, 0.7972, 0.3056, 0.8672, 0.2889, 0.8906, 0.2469, 0.8093, 0.2469, 0.8093, 0.2889, 0.8906, 0.2696, 0.9108, 0.2231, 0.8201, 0.6183, 0.5474, 0.5479, 0.5123, 0.5597, 0.4894, 0.6415, 0.5304, 0.6415, 0.5304, 0.5597, 0.4894, 0.5702, 0.4655, 0.6615, 0.5108, 0.4727, 0.4641, 0.3178, 0.4226, 0.3289, 0.3973, 0.4831, 0.4399, 0.46, 0.4879, 0.3123, 0.4495, 0.3178, 0.4226, 0.4727, 0.4641, 0.1772, 0.5682, 0.2205, 0.7226, 0.1964, 0.7333, 0.152, 0.5795, 0.204, 0.5623, 0.244, 0.7096, 0.2205, 0.7226, 0.1772, 0.5682, 0.4697, 0.6394, 0.5167, 0.6439, 0.5169, 0.6515, 0.4679, 0.6467, 0.1353, 0.5442, 0.1108, 0.5673, 0.1028, 0.5664, 0.129, 0.5386, 0.2791, 0.4122, 0.2737, 0.4455, 0.2652, 0.4456, 0.2714, 0.4088, 0.4008, 0.7643, 0.3957, 0.7175, 0.403, 0.7156, 0.4084, 0.7645, 0.3957, 0.7175, 0.3822, 0.6724, 0.3891, 0.6692, 0.403, 0.7156, 0.4063, 0.3046, 0.3763, 0.3235, 0.3743, 0.3164, 0.4026, 0.2982, 0.2837, 0.5496, 0.2267, 0.5271, 0.2309, 0.5198, 0.2893, 0.5435, 0.2737, 0.4455, 0.2773, 0.4726, 0.2701, 0.4769, 0.2652, 0.4456, 0.3257, 0.9326, 0.3517, 0.9068, 0.3592, 0.9104, 0.3325, 0.9376, 0.8349, 0.1662, 0.8718, 0.1762, 0.8646, 0.2087, 0.8248, 0.1774, 0.2267, 0.5271, 0.1996, 0.5238, 0.1995, 0.5153, 0.2309, 0.5198, 0.3517, 0.9068, 0.3823, 0.8609, 0.3903, 0.8616, 0.3592, 0.9104, 0.244, 0.7096, 0.3294, 0.6924, 0.3354, 0.73, 0.2566, 0.7535, 0.1001, 0.7623, 0.1581, 0.7475, 0.1753, 0.7901, 0.1215, 0.8085, 0.5479, 0.5123, 0.5187, 0.581, 0.4815, 0.5789, 0.504, 0.4999, 0.6003, 0.3987, 0.5797, 0.4402, 0.5397, 0.4183, 0.5574, 0.3643, 0.06142, 0.8184, 0.04467, 0.7911, 0.08509, 0.763, 0.1029, 0.8109, 0.3426, 0.6891, 0.3495, 0.7262, 0.3354, 0.73, 0.3294, 0.6924, 0.5116, 0.3284, 0.5598, 0.3458, 0.5574, 0.3643, 0.5111, 0.3434, 0.1418, 0.862, 0.1029, 0.8109, 0.1215, 0.8085, 0.1567, 0.8511, 0.5152, 0.5948, 0.4779, 0.5931, 0.4815, 0.5789, 0.5187, 0.581, 0.5797, 0.4402, 0.5702, 0.4655, 0.5272, 0.4511, 0.5397, 0.4183, 0.1581, 0.7475, 0.1964, 0.7333, 0.2081, 0.7773, 0.1753, 0.7901, 0.2205, 0.7226, 0.2326, 0.7663, 0.2081, 0.7773, 0.1964, 0.7333, 0.244, 0.7096, 0.2566, 0.7535, 0.2326, 0.7663, 0.2205, 0.7226, 0.5597, 0.4894, 0.5165, 0.4757, 0.5272, 0.4511, 0.5702, 0.4655, 0.5479, 0.5123, 0.504, 0.4999, 0.5165, 0.4757, 0.5597, 0.4894, 0.8171, 0.1518, 0.8266, 0.08407, 0.8649, 0.118, 0.8349, 0.1662, 0.6167, 0.3777, 0.7033, 0.4313, 0.7019, 0.4571, 0.6111, 0.3836, 0.5798, 0.3413, 0.6167, 0.3777, 0.6111, 0.3836, 0.5598, 0.3458, 0.1921, 0.954, 0.136, 0.8678, 0.1418, 0.862, 0.2164, 0.9522, 0.4244, 0.6264, 0.4697, 0.6394, 0.4679, 0.6467, 0.4214, 0.6334, 0.2773, 0.4726, 0.3005, 0.5294, 0.2945, 0.535, 0.2701, 0.4769, 0.136, 0.8678, 0.09855, 0.8292, 0.1029, 0.8109, 0.1418, 0.862, 0.2224, 0.9814, 0.2706, 0.9677, 0.2746, 0.9752, 0.2238, 0.9896, 0.9659, 0.202, 0.9301, 0.224, 0.919, 0.2053, 0.9434, 0.1864, 0.09855, 0.8292, 0.06142, 0.8184, 0.1029, 0.8109, 0.5672, 0.3046, 0.5798, 0.3413, 0.5598, 0.3458, 0.8143, 0.2264, 0.7778, 0.2046, 0.7994, 0.1895, 0.8251, 0.2075, 0.7501, 0.1604, 0.7501, 0.05735, 0.798, 0.06459, 0.7869, 0.158, 0.9935, 0.1591, 0.9659, 0.202, 0.9434, 0.1864, 0.9567, 0.1566, 0.8143, 0.2264, 0.8251, 0.2075, 0.8646, 0.2087, 0.9935, 0.05712, 0.9935, 0.1591, 0.9567, 0.1566, 0.9457, 0.06411, 0.9301, 0.224, 0.8798, 0.2069, 0.919, 0.2053, 0.7778, 0.2046, 0.7501, 0.1604, 0.7869, 0.158, 0.7994, 0.1895, 0.7994, 0.1895, 0.7869, 0.158, 0.8171, 0.1518, 0.8248, 0.1774, 0.9328, 0.03714, 0.9457, 0.06411, 0.9168, 0.08331, 0.9019, 0.06557, 0.9434, 0.1864, 0.919, 0.2053, 0.8798, 0.2069, 0.9179, 0.1747, 0.798, 0.06459, 0.8116, 0.03797, 0.8426, 0.06709, 0.8266, 0.08407, 0.8251, 0.2075, 0.7994, 0.1895, 0.8248, 0.1774, 0.8646, 0.2087, 0.7869, 0.158, 0.798, 0.06459, 0.8266, 0.08407, 0.8171, 0.1518, 0.9567, 0.1566, 0.9434, 0.1864, 0.9179, 0.1747, 0.9268, 0.1501, 0.9457, 0.06411, 0.9567, 0.1566, 0.9268, 0.1501, 0.9168, 0.08331, 0.9019, 0.06557, 0.9168, 0.08331, 0.8791, 0.1163, 0.9268, 0.1501, 0.9179, 0.1747, 0.9092, 0.1642, 0.8718, 0.1762, 0.8349, 0.1662, 0.8649, 0.118, 0.8171, 0.1518, 0.8349, 0.1662, 0.8248, 0.1774, 0.8266, 0.08407, 0.8426, 0.06709, 0.8649, 0.118, 0.8143, 0.2264, 0.8646, 0.2087, 0.8518, 0.2399, 0.8798, 0.2069, 0.9301, 0.224, 0.8965, 0.2366, 0.2706, 0.9677, 0.2979, 0.9534, 0.3042, 0.9591, 0.2746, 0.9752, 0.2979, 0.9534, 0.3257, 0.9326, 0.3325, 0.9376, 0.3042, 0.9591, 0.5167, 0.6439, 0.6131, 0.6242, 0.6138, 0.6322, 0.5169, 0.6515, 0.9885, 0.0321, 0.9764, 0.02635, 0.9887, 0.02303, 0.3317, 0.5892, 0.2837, 0.5496, 0.2893, 0.5435, 0.3389, 0.5859, 0.7045, 0.5385, 0.7184, 0.5109, 0.7259, 0.5147, 0.7103, 0.5447, 0.6841, 0.5666, 0.7045, 0.5385, 0.7103, 0.5447, 0.6891, 0.5733, 0.3823, 0.8609, 0.4008, 0.7643, 0.4084, 0.7645, 0.3903, 0.8616, 0.7678, 0.02641, 0.7556, 0.03216, 0.7555, 0.02303, 0.2045, 0.9824, 0.2224, 0.9814, 0.2238, 0.9896, 0.2017, 0.9897, 0.3763, 0.3235, 0.3162, 0.3562, 0.3152, 0.3482, 0.3743, 0.3164, 0.0602, 0.6579, 0.03843, 0.707, 0.03136, 0.7045, 0.05385, 0.6543, 0.7313, 0.4623, 0.7313, 0.444, 0.7385, 0.441, 0.7395, 0.4635, 0.1108, 0.5673, 0.07884, 0.6278, 0.07168, 0.6258, 0.1028, 0.5664, 0.2934, 0.381, 0.2791, 0.4122, 0.2714, 0.4088, 0.2877, 0.3748, 0.5057, 0.2743, 0.4552, 0.2823, 0.4527, 0.2752, 0.5053, 0.267, 0.4552, 0.2823, 0.4063, 0.3046, 0.4026, 0.2982, 0.4527, 0.2752, 0.03089, 0.7574, 0.04467, 0.7911, 0.02562, 0.7827, 0.0236, 0.757, 0.3162, 0.3562, 0.2934, 0.381, 0.2877, 0.3748, 0.3152, 0.3482, 0.5396, 0.2878, 0.5057, 0.2743, 0.5053, 0.267, 0.531, 0.2688, 0.1663, 0.5296, 0.1353, 0.5442, 0.129, 0.5386, 0.1628, 0.5219, 0.03843, 0.707, 0.03089, 0.7574, 0.0236, 0.757, 0.03136, 0.7045, 0.7501, 0.05735, 0.7556, 0.03216, 0.7678, 0.02641, 0.8116, 0.03797, 0.798, 0.06459, 0.2045, 0.9824, 0.1921, 0.954, 0.2164, 0.9522, 0.2224, 0.9814, 0.9764, 0.02635, 0.9885, 0.0321, 0.9935, 0.05712, 0.9457, 0.06411, 0.9328, 0.03714, 0.7033, 0.4313, 0.7313, 0.444, 0.7313, 0.4623, 0.7019, 0.4571, 0.7184, 0.5109, 0.7045, 0.5385, 0.6774, 0.5197, 0.6928, 0.4993, 0.2164, 0.9522, 0.2585, 0.9423, 0.2706, 0.9677, 0.2224, 0.9814, 0.7313, 0.4623, 0.7184, 0.5109, 0.6928, 0.4993, 0.7019, 0.4571, 0.2585, 0.9423, 0.2787, 0.9266, 0.2979, 0.9534, 0.2706, 0.9677, 0.3167, 0.8821, 0.3323, 0.8427, 0.3823, 0.8609, 0.3517, 0.9068, 0.6586, 0.593, 0.6334, 0.5583, 0.6571, 0.5405, 0.6841, 0.5666, 0.3167, 0.8821, 0.3517, 0.9068, 0.3257, 0.9326, 0.2992, 0.9061, 0.6586, 0.593, 0.6131, 0.6242, 0.5942, 0.5744, 0.6334, 0.5583, 0.5152, 0.5948, 0.5942, 0.5744, 0.6131, 0.6242, 0.5167, 0.6439, 0.4008, 0.7643, 0.3823, 0.8609, 0.3323, 0.8427, 0.3517, 0.7635, 0.3957, 0.7175, 0.4008, 0.7643, 0.3517, 0.7635, 0.3495, 0.7262, 0.4779, 0.5931, 0.5152, 0.5948, 0.5167, 0.6439, 0.4697, 0.6394, 0.04467, 0.7911, 0.03089, 0.7574, 0.08509, 0.763, 0.5116, 0.3284, 0.4692, 0.3274, 0.4552, 0.2823, 0.5057, 0.2743, 0.03089, 0.7574, 0.03843, 0.707, 0.08367, 0.7205, 0.08509, 0.763, 0.5116, 0.3284, 0.5057, 0.2743, 0.5396, 0.2878, 0.08367, 0.7205, 0.03843, 0.707, 0.0602, 0.6579, 0.1073, 0.6814, 0.4552, 0.2823, 0.4692, 0.3274, 0.4303, 0.3514, 0.4063, 0.3046, 0.4407, 0.5866, 0.4779, 0.5931, 0.4697, 0.6394, 0.4244, 0.6264, 0.3317, 0.5892, 0.3822, 0.6724, 0.3426, 0.6891, 0.3068, 0.6098, 0.3609, 0.5517, 0.4407, 0.5866, 0.4244, 0.6264, 0.3406, 0.5769, 0.3822, 0.6724, 0.3957, 0.7175, 0.3495, 0.7262, 0.3426, 0.6891, 0.3317, 0.5892, 0.3068, 0.6098, 0.2717, 0.5692, 0.2837, 0.5496, 0.3609, 0.5517, 0.3406, 0.5769, 0.3005, 0.5294, 0.32, 0.5172, 0.6841, 0.5666, 0.6571, 0.5405, 0.6774, 0.5197, 0.7045, 0.5385, 0.2992, 0.9061, 0.3257, 0.9326, 0.2979, 0.9534, 0.2787, 0.9266, 0.3974, 0.3647, 0.3296, 0.3722, 0.3162, 0.3562, 0.3763, 0.3235, 0.1073, 0.6814, 0.0602, 0.6579, 0.07884, 0.6278, 0.1202, 0.6484, 0.4063, 0.3046, 0.4303, 0.3514, 0.3974, 0.3647, 0.3763, 0.3235, 0.07884, 0.6278, 0.1108, 0.5673, 0.1269, 0.5805, 0.1202, 0.6484, 0.1108, 0.5673, 0.1353, 0.5442, 0.1474, 0.562, 0.1269, 0.5805, 0.3296, 0.3722, 0.3113, 0.3929, 0.2934, 0.381, 0.3162, 0.3562, 0.1663, 0.5296, 0.1728, 0.5504, 0.1474, 0.562, 0.1353, 0.5442, 0.3, 0.4185, 0.2791, 0.4122, 0.2934, 0.381, 0.3113, 0.3929, 0.32, 0.5172, 0.3005, 0.5294, 0.2773, 0.4726, 0.2981, 0.4671, 0.2837, 0.5496, 0.2717, 0.5692, 0.2214, 0.548, 0.2267, 0.5271, 0.1996, 0.5238, 0.2267, 0.5271, 0.2214, 0.548, 0.1998, 0.5457, 0.2956, 0.4455, 0.2981, 0.4671, 0.2773, 0.4726, 0.2737, 0.4455, 0.1996, 0.5238, 0.1998, 0.5457, 0.1728, 0.5504, 0.1663, 0.5296, 0.2956, 0.4455, 0.2737, 0.4455, 0.2791, 0.4122, 0.3, 0.4185, 0.5396, 0.2878, 0.531, 0.2688, 0.5659, 0.2721, 0.5672, 0.3046, 0.02562, 0.7827, 0.04467, 0.7911, 0.06142, 0.8184, 0.0255, 0.8173, 0.8791, 0.1163, 0.9092, 0.1642, 0.872, 0.1748, 0.9168, 0.08331, 0.9268, 0.1501, 0.9092, 0.1642, 0.8791, 0.1163])
me_cube_001.materials.append(mat_material_003)
me_cube_001.materials.append(mat_material_002)
me_cube_001.update()
me_plane = bpy.data.meshes.new('Plane')
me_plane.from_pydata([(-1.0, -1.0, 0.0), (1.0, -1.0, 0.0), (-1.0, 1.0, 0.0), (1.0, 1.0, 0.0)], [], [(0, 1, 3, 2)])
_uv = me_plane.uv_layers.new(name='UVMap')
_uv.uv.foreach_set('vector', [0.003794, 0.2553, 0.7462, 0.2553, 0.7462, 0.9978, 0.003794, 0.9978])
me_plane.materials.append(mat_material_003)
me_plane.update()
me_plane_001 = bpy.data.meshes.new('Plane.001')
me_plane_001.from_pydata([(-1.0, -1.0, 0.0), (1.0, -1.0, 0.0), (-1.0, 1.0, 0.0), (1.0, 1.0, 0.0)], [], [(0, 1, 3, 2)])
_uv = me_plane_001.uv_layers.new(name='UVMap')
_uv.uv.foreach_set('vector', [0.7464, 0.00186, 0.9997, 0.00186, 0.9997, 0.2552, 0.7464, 0.2552])
me_plane_001.materials.append(mat_material_002)
me_plane_001.update()

# ---- objects
ob_brain = bpy.data.objects.new('Brain', me_cube_001)
ob_plane = bpy.data.objects.new('Plane', me_plane)
ob_plane_001 = bpy.data.objects.new('Plane.001', me_plane_001)

# ---- transforms, parenting, visibility, modifiers, constraints
ob_brain.location = (0.0, 0.0, 1.32)
ob_plane.location = (0.0, 0.0, 0.0)
ob_plane.scale = (4.069, 4.069, 4.069)
ob_plane.hide_render = True
ob_plane_001.location = (0.0, 0.0, -0.6958)
ob_plane_001.scale = (4.069, 4.069, 4.069)
ob_plane_001.hide_render = True

# ---- collection membership
col_collection.objects.link(ob_brain)
col_collection.objects.link(ob_plane)
col_collection.objects.link(ob_plane_001)

# ---- scene / render settings (as saved in the file)
scene.frame_start = 1; scene.frame_end = 250; scene.frame_set(2)
scene.render.engine = 'CYCLES'
scene.cycles.samples = 1024
bpy.context.view_layer.update()

# ---- added for rendering (the .blend has no active camera and no usable light): camera, sun
cam_auto = bpy.data.cameras.new('AutoCamera')
cam_auto.lens = 50.0
cam_auto.sensor_width = 36.0
cam_auto.clip_end = 1000.0
ob_auto_camera = bpy.data.objects.new('AutoCamera', cam_auto)
scene.collection.objects.link(ob_auto_camera)
ob_auto_camera.location = (2.71791, -3.37913, 3.41946)
ob_auto_camera.rotation_euler = (1.09748, -7.21219e-08, 0.694738)
scene.camera = ob_auto_camera
light_auto_sun = bpy.data.lights.new('AutoSun', 'SUN')
light_auto_sun.energy = 3.0
light_auto_sun.angle = 0.0523599
ob_auto_sun = bpy.data.objects.new('AutoSun', light_auto_sun)
scene.collection.objects.link(ob_auto_sun)
ob_auto_sun.rotation_euler = (0.872665, 0.174533, 0.523599)
bpy.context.view_layer.update()
